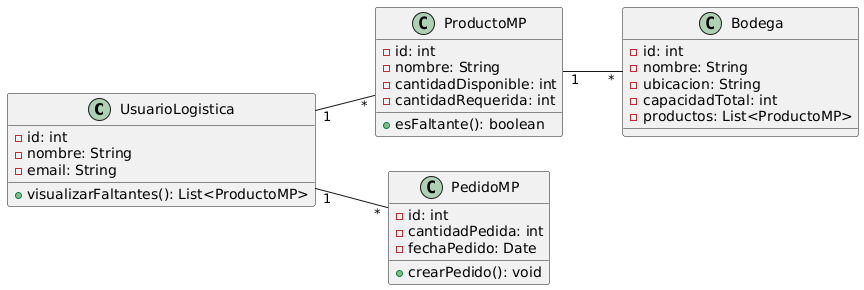

The diagram above was rendered by PlantUML. Its source (embedded in the PNG):
@startuml
left to right direction

class UsuarioLogistica {
    - id: int
    - nombre: String
    - email: String
    + visualizarFaltantes(): List<ProductoMP>
}

class ProductoMP {
    - id: int
    - nombre: String
    - cantidadDisponible: int
    - cantidadRequerida: int
    + esFaltante(): boolean
}

class PedidoMP {
    - id: int
    - cantidadPedida: int
    - fechaPedido: Date
    + crearPedido(): void
}

class Bodega {
    - id: int
    - nombre: String
    - ubicacion: String
    - capacidadTotal: int
    - productos: List<ProductoMP>
}

UsuarioLogistica "1" -- "*" ProductoMP
ProductoMP "1" -- "*" Bodega
UsuarioLogistica "1" -- "*" PedidoMP
@enduml